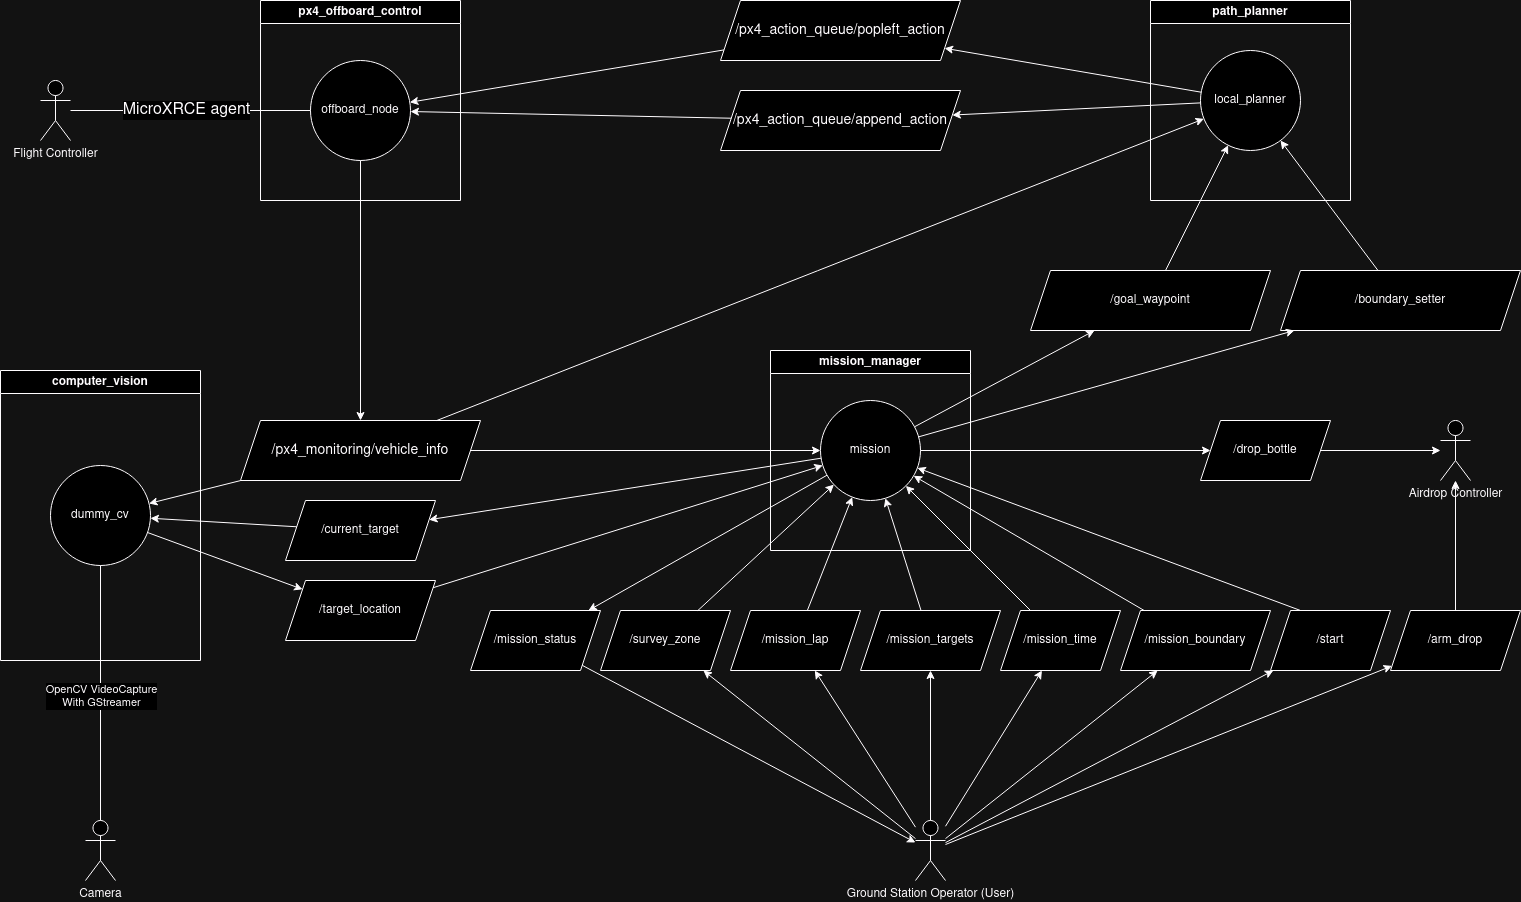

The diagram above was exported from draw.io. Its source (the exported page's mxGraphModel, read from the mxfile embedded in the PNG):
<mxGraphModel dx="1866" dy="1593" grid="1" gridSize="10" guides="1" tooltips="1" connect="1" arrows="1" fold="1" page="1" pageScale="1" pageWidth="850" pageHeight="1100" math="0" shadow="0">
  <root>
    <mxCell id="0" />
    <mxCell id="1" parent="0" />
    <mxCell id="GQmqvp50CLWctUA1ItKV-25" value="px4_offboard_control" style="swimlane;whiteSpace=wrap;html=1;" vertex="1" parent="1">
      <mxGeometry x="380" y="80" width="200" height="200" as="geometry" />
    </mxCell>
    <mxCell id="GQmqvp50CLWctUA1ItKV-22" value="offboard_node" style="ellipse;whiteSpace=wrap;html=1;aspect=fixed;" vertex="1" parent="GQmqvp50CLWctUA1ItKV-25">
      <mxGeometry x="50" y="60" width="100" height="100" as="geometry" />
    </mxCell>
    <mxCell id="GQmqvp50CLWctUA1ItKV-27" value="Flight Controller" style="shape=umlActor;verticalLabelPosition=bottom;verticalAlign=top;html=1;outlineConnect=0;" vertex="1" parent="1">
      <mxGeometry x="160" y="160" width="30" height="60" as="geometry" />
    </mxCell>
    <mxCell id="GQmqvp50CLWctUA1ItKV-28" value="" style="endArrow=none;html=1;rounded=0;" edge="1" parent="1" source="GQmqvp50CLWctUA1ItKV-27" target="GQmqvp50CLWctUA1ItKV-22">
      <mxGeometry width="50" height="50" relative="1" as="geometry">
        <mxPoint x="380" y="210" as="sourcePoint" />
        <mxPoint x="430" y="160" as="targetPoint" />
      </mxGeometry>
    </mxCell>
    <mxCell id="GQmqvp50CLWctUA1ItKV-29" value="&lt;font style=&quot;font-size: 16px;&quot;&gt;MicroXRCE agent&lt;/font&gt;" style="edgeLabel;html=1;align=center;verticalAlign=middle;resizable=0;points=[];" vertex="1" connectable="0" parent="GQmqvp50CLWctUA1ItKV-28">
      <mxGeometry x="-0.0375" y="1" relative="1" as="geometry">
        <mxPoint as="offset" />
      </mxGeometry>
    </mxCell>
    <mxCell id="GQmqvp50CLWctUA1ItKV-30" value="&lt;font style=&quot;font-size: 14px;&quot;&gt;/px4_monitoring/vehicle_info&lt;/font&gt;" style="shape=parallelogram;perimeter=parallelogramPerimeter;whiteSpace=wrap;html=1;fixedSize=1;" vertex="1" parent="1">
      <mxGeometry x="360" y="500" width="240" height="60" as="geometry" />
    </mxCell>
    <mxCell id="GQmqvp50CLWctUA1ItKV-31" value="" style="endArrow=classic;html=1;rounded=0;" edge="1" parent="1" source="GQmqvp50CLWctUA1ItKV-22" target="GQmqvp50CLWctUA1ItKV-30">
      <mxGeometry width="50" height="50" relative="1" as="geometry">
        <mxPoint x="710" y="390" as="sourcePoint" />
        <mxPoint x="760" y="340" as="targetPoint" />
      </mxGeometry>
    </mxCell>
    <mxCell id="GQmqvp50CLWctUA1ItKV-32" value="&lt;font style=&quot;font-size: 14px;&quot;&gt;/px4_action_queue/append_action&lt;/font&gt;" style="shape=parallelogram;perimeter=parallelogramPerimeter;whiteSpace=wrap;html=1;fixedSize=1;" vertex="1" parent="1">
      <mxGeometry x="840" y="170" width="240" height="60" as="geometry" />
    </mxCell>
    <mxCell id="GQmqvp50CLWctUA1ItKV-33" value="&lt;font style=&quot;font-size: 14px;&quot;&gt;/px4_action_queue/popleft_action&lt;/font&gt;" style="shape=parallelogram;perimeter=parallelogramPerimeter;whiteSpace=wrap;html=1;fixedSize=1;" vertex="1" parent="1">
      <mxGeometry x="840" y="80" width="240" height="60" as="geometry" />
    </mxCell>
    <mxCell id="GQmqvp50CLWctUA1ItKV-34" value="" style="endArrow=classic;html=1;rounded=0;" edge="1" parent="1" source="GQmqvp50CLWctUA1ItKV-32" target="GQmqvp50CLWctUA1ItKV-22">
      <mxGeometry width="50" height="50" relative="1" as="geometry">
        <mxPoint x="710" y="390" as="sourcePoint" />
        <mxPoint x="760" y="340" as="targetPoint" />
      </mxGeometry>
    </mxCell>
    <mxCell id="GQmqvp50CLWctUA1ItKV-35" value="" style="endArrow=classic;html=1;rounded=0;" edge="1" parent="1" source="GQmqvp50CLWctUA1ItKV-33" target="GQmqvp50CLWctUA1ItKV-22">
      <mxGeometry width="50" height="50" relative="1" as="geometry">
        <mxPoint x="626" y="330" as="sourcePoint" />
        <mxPoint x="616" y="250" as="targetPoint" />
      </mxGeometry>
    </mxCell>
    <mxCell id="GQmqvp50CLWctUA1ItKV-36" value="path_planner" style="swimlane;whiteSpace=wrap;html=1;" vertex="1" parent="1">
      <mxGeometry x="1270" y="80" width="200" height="200" as="geometry" />
    </mxCell>
    <mxCell id="GQmqvp50CLWctUA1ItKV-37" value="local_planner" style="ellipse;whiteSpace=wrap;html=1;aspect=fixed;" vertex="1" parent="GQmqvp50CLWctUA1ItKV-36">
      <mxGeometry x="50" y="50" width="100" height="100" as="geometry" />
    </mxCell>
    <mxCell id="GQmqvp50CLWctUA1ItKV-38" value="" style="endArrow=classic;html=1;rounded=0;" edge="1" parent="1" source="GQmqvp50CLWctUA1ItKV-30" target="GQmqvp50CLWctUA1ItKV-37">
      <mxGeometry width="50" height="50" relative="1" as="geometry">
        <mxPoint x="360" y="430" as="sourcePoint" />
        <mxPoint x="520" y="586" as="targetPoint" />
      </mxGeometry>
    </mxCell>
    <mxCell id="GQmqvp50CLWctUA1ItKV-39" value="" style="endArrow=classic;html=1;rounded=0;" edge="1" parent="1" source="GQmqvp50CLWctUA1ItKV-37" target="GQmqvp50CLWctUA1ItKV-32">
      <mxGeometry width="50" height="50" relative="1" as="geometry">
        <mxPoint x="1050" y="536" as="sourcePoint" />
        <mxPoint x="1309" y="460" as="targetPoint" />
      </mxGeometry>
    </mxCell>
    <mxCell id="GQmqvp50CLWctUA1ItKV-40" value="" style="endArrow=classic;html=1;rounded=0;" edge="1" parent="1" source="GQmqvp50CLWctUA1ItKV-37" target="GQmqvp50CLWctUA1ItKV-33">
      <mxGeometry width="50" height="50" relative="1" as="geometry">
        <mxPoint x="1330" y="192" as="sourcePoint" />
        <mxPoint x="1082" y="205" as="targetPoint" />
      </mxGeometry>
    </mxCell>
    <mxCell id="GQmqvp50CLWctUA1ItKV-41" value="/goal_waypoint" style="shape=parallelogram;perimeter=parallelogramPerimeter;whiteSpace=wrap;html=1;fixedSize=1;" vertex="1" parent="1">
      <mxGeometry x="1150" y="350" width="240" height="60" as="geometry" />
    </mxCell>
    <mxCell id="GQmqvp50CLWctUA1ItKV-42" value="/boundary_setter" style="shape=parallelogram;perimeter=parallelogramPerimeter;whiteSpace=wrap;html=1;fixedSize=1;" vertex="1" parent="1">
      <mxGeometry x="1400" y="350" width="240" height="60" as="geometry" />
    </mxCell>
    <mxCell id="GQmqvp50CLWctUA1ItKV-43" value="" style="endArrow=classic;html=1;rounded=0;" edge="1" parent="1" source="GQmqvp50CLWctUA1ItKV-41" target="GQmqvp50CLWctUA1ItKV-37">
      <mxGeometry width="50" height="50" relative="1" as="geometry">
        <mxPoint x="1208" y="500" as="sourcePoint" />
        <mxPoint x="960" y="513" as="targetPoint" />
      </mxGeometry>
    </mxCell>
    <mxCell id="GQmqvp50CLWctUA1ItKV-44" value="" style="endArrow=classic;html=1;rounded=0;" edge="1" parent="1" source="GQmqvp50CLWctUA1ItKV-42" target="GQmqvp50CLWctUA1ItKV-37">
      <mxGeometry width="50" height="50" relative="1" as="geometry">
        <mxPoint x="1332" y="675" as="sourcePoint" />
        <mxPoint x="1395" y="550" as="targetPoint" />
      </mxGeometry>
    </mxCell>
    <mxCell id="GQmqvp50CLWctUA1ItKV-45" value="mission_manager" style="swimlane;whiteSpace=wrap;html=1;" vertex="1" parent="1">
      <mxGeometry x="890" y="430" width="200" height="200" as="geometry" />
    </mxCell>
    <mxCell id="GQmqvp50CLWctUA1ItKV-46" value="mission" style="ellipse;whiteSpace=wrap;html=1;aspect=fixed;" vertex="1" parent="GQmqvp50CLWctUA1ItKV-45">
      <mxGeometry x="50" y="50" width="100" height="100" as="geometry" />
    </mxCell>
    <mxCell id="GQmqvp50CLWctUA1ItKV-47" value="" style="endArrow=classic;html=1;rounded=0;" edge="1" parent="1" source="GQmqvp50CLWctUA1ItKV-46" target="GQmqvp50CLWctUA1ItKV-41">
      <mxGeometry width="50" height="50" relative="1" as="geometry">
        <mxPoint x="1060" y="655" as="sourcePoint" />
        <mxPoint x="1040" y="370" as="targetPoint" />
      </mxGeometry>
    </mxCell>
    <mxCell id="GQmqvp50CLWctUA1ItKV-48" value="" style="endArrow=classic;html=1;rounded=0;" edge="1" parent="1" source="GQmqvp50CLWctUA1ItKV-46" target="GQmqvp50CLWctUA1ItKV-42">
      <mxGeometry width="50" height="50" relative="1" as="geometry">
        <mxPoint x="1162" y="420" as="sourcePoint" />
        <mxPoint x="1350" y="580" as="targetPoint" />
      </mxGeometry>
    </mxCell>
    <mxCell id="GQmqvp50CLWctUA1ItKV-49" value="" style="endArrow=classic;html=1;rounded=0;" edge="1" parent="1" source="GQmqvp50CLWctUA1ItKV-30" target="GQmqvp50CLWctUA1ItKV-46">
      <mxGeometry width="50" height="50" relative="1" as="geometry">
        <mxPoint x="696" y="430" as="sourcePoint" />
        <mxPoint x="1333" y="207" as="targetPoint" />
      </mxGeometry>
    </mxCell>
    <mxCell id="GQmqvp50CLWctUA1ItKV-50" value="/mission_boundary" style="shape=parallelogram;perimeter=parallelogramPerimeter;whiteSpace=wrap;html=1;fixedSize=1;" vertex="1" parent="1">
      <mxGeometry x="1240" y="690" width="150" height="60" as="geometry" />
    </mxCell>
    <mxCell id="GQmqvp50CLWctUA1ItKV-51" value="/survey_zone" style="shape=parallelogram;perimeter=parallelogramPerimeter;whiteSpace=wrap;html=1;fixedSize=1;" vertex="1" parent="1">
      <mxGeometry x="720" y="690" width="130" height="60" as="geometry" />
    </mxCell>
    <mxCell id="GQmqvp50CLWctUA1ItKV-52" value="/mission_lap" style="shape=parallelogram;perimeter=parallelogramPerimeter;whiteSpace=wrap;html=1;fixedSize=1;" vertex="1" parent="1">
      <mxGeometry x="850" y="690" width="130" height="60" as="geometry" />
    </mxCell>
    <mxCell id="GQmqvp50CLWctUA1ItKV-53" value="" style="endArrow=none;html=1;rounded=0;startArrow=classic;startFill=1;endFill=0;" edge="1" parent="1" source="GQmqvp50CLWctUA1ItKV-46" target="GQmqvp50CLWctUA1ItKV-52">
      <mxGeometry width="50" height="50" relative="1" as="geometry">
        <mxPoint x="1060" y="606" as="sourcePoint" />
        <mxPoint x="1240" y="510" as="targetPoint" />
      </mxGeometry>
    </mxCell>
    <mxCell id="GQmqvp50CLWctUA1ItKV-54" value="" style="endArrow=none;html=1;rounded=0;startArrow=classic;startFill=1;endFill=0;" edge="1" parent="1" source="GQmqvp50CLWctUA1ItKV-46" target="GQmqvp50CLWctUA1ItKV-51">
      <mxGeometry width="50" height="50" relative="1" as="geometry">
        <mxPoint x="1038" y="573" as="sourcePoint" />
        <mxPoint x="1185" y="700" as="targetPoint" />
      </mxGeometry>
    </mxCell>
    <mxCell id="GQmqvp50CLWctUA1ItKV-55" value="" style="endArrow=classic;html=1;rounded=0;" edge="1" parent="1" source="GQmqvp50CLWctUA1ItKV-50" target="GQmqvp50CLWctUA1ItKV-46">
      <mxGeometry width="50" height="50" relative="1" as="geometry">
        <mxPoint x="690" y="590" as="sourcePoint" />
        <mxPoint x="983" y="700" as="targetPoint" />
      </mxGeometry>
    </mxCell>
    <mxCell id="GQmqvp50CLWctUA1ItKV-56" value="/mission_targets" style="shape=parallelogram;perimeter=parallelogramPerimeter;whiteSpace=wrap;html=1;fixedSize=1;" vertex="1" parent="1">
      <mxGeometry x="980" y="690" width="140" height="60" as="geometry" />
    </mxCell>
    <mxCell id="GQmqvp50CLWctUA1ItKV-57" value="" style="endArrow=none;html=1;rounded=0;startArrow=classic;startFill=1;endFill=0;" edge="1" parent="1" source="GQmqvp50CLWctUA1ItKV-46" target="GQmqvp50CLWctUA1ItKV-56">
      <mxGeometry width="50" height="50" relative="1" as="geometry">
        <mxPoint x="1038" y="573" as="sourcePoint" />
        <mxPoint x="1185" y="700" as="targetPoint" />
      </mxGeometry>
    </mxCell>
    <mxCell id="GQmqvp50CLWctUA1ItKV-58" value="/target_location" style="shape=parallelogram;perimeter=parallelogramPerimeter;whiteSpace=wrap;html=1;fixedSize=1;" vertex="1" parent="1">
      <mxGeometry x="405" y="660" width="150" height="60" as="geometry" />
    </mxCell>
    <mxCell id="GQmqvp50CLWctUA1ItKV-59" value="" style="endArrow=classic;html=1;rounded=0;" edge="1" parent="1" source="GQmqvp50CLWctUA1ItKV-58" target="GQmqvp50CLWctUA1ItKV-46">
      <mxGeometry width="50" height="50" relative="1" as="geometry">
        <mxPoint x="781" y="700" as="sourcePoint" />
        <mxPoint x="960" y="570" as="targetPoint" />
      </mxGeometry>
    </mxCell>
    <mxCell id="GQmqvp50CLWctUA1ItKV-60" value="/mission_time" style="shape=parallelogram;perimeter=parallelogramPerimeter;whiteSpace=wrap;html=1;fixedSize=1;" vertex="1" parent="1">
      <mxGeometry x="1120" y="690" width="120" height="60" as="geometry" />
    </mxCell>
    <mxCell id="GQmqvp50CLWctUA1ItKV-61" value="" style="endArrow=none;html=1;rounded=0;startArrow=classic;startFill=1;endFill=0;" edge="1" parent="1" source="GQmqvp50CLWctUA1ItKV-46" target="GQmqvp50CLWctUA1ItKV-60">
      <mxGeometry width="50" height="50" relative="1" as="geometry">
        <mxPoint x="1046" y="559" as="sourcePoint" />
        <mxPoint x="1387" y="700" as="targetPoint" />
      </mxGeometry>
    </mxCell>
    <mxCell id="GQmqvp50CLWctUA1ItKV-62" value="/mission_status" style="shape=parallelogram;perimeter=parallelogramPerimeter;whiteSpace=wrap;html=1;fixedSize=1;" vertex="1" parent="1">
      <mxGeometry x="590" y="690" width="130" height="60" as="geometry" />
    </mxCell>
    <mxCell id="GQmqvp50CLWctUA1ItKV-63" value="" style="endArrow=classic;html=1;rounded=0;" edge="1" parent="1" source="GQmqvp50CLWctUA1ItKV-46" target="GQmqvp50CLWctUA1ItKV-62">
      <mxGeometry width="50" height="50" relative="1" as="geometry">
        <mxPoint x="1048" y="526" as="sourcePoint" />
        <mxPoint x="1424" y="420" as="targetPoint" />
      </mxGeometry>
    </mxCell>
    <mxCell id="GQmqvp50CLWctUA1ItKV-64" value="/current_target" style="shape=parallelogram;perimeter=parallelogramPerimeter;whiteSpace=wrap;html=1;fixedSize=1;" vertex="1" parent="1">
      <mxGeometry x="405" y="580" width="150" height="60" as="geometry" />
    </mxCell>
    <mxCell id="GQmqvp50CLWctUA1ItKV-67" value="" style="endArrow=classic;html=1;rounded=0;" edge="1" parent="1" source="GQmqvp50CLWctUA1ItKV-46" target="GQmqvp50CLWctUA1ItKV-64">
      <mxGeometry width="50" height="50" relative="1" as="geometry">
        <mxPoint x="800" y="570" as="sourcePoint" />
        <mxPoint x="953" y="557" as="targetPoint" />
      </mxGeometry>
    </mxCell>
    <mxCell id="GQmqvp50CLWctUA1ItKV-68" value="computer_vision" style="swimlane;whiteSpace=wrap;html=1;" vertex="1" parent="1">
      <mxGeometry x="120" y="450" width="200" height="290" as="geometry" />
    </mxCell>
    <mxCell id="GQmqvp50CLWctUA1ItKV-69" value="dummy_cv" style="ellipse;whiteSpace=wrap;html=1;aspect=fixed;" vertex="1" parent="GQmqvp50CLWctUA1ItKV-68">
      <mxGeometry x="50" y="95" width="100" height="100" as="geometry" />
    </mxCell>
    <mxCell id="GQmqvp50CLWctUA1ItKV-70" value="" style="endArrow=classic;html=1;rounded=0;" edge="1" parent="1" source="GQmqvp50CLWctUA1ItKV-30" target="GQmqvp50CLWctUA1ItKV-69">
      <mxGeometry width="50" height="50" relative="1" as="geometry">
        <mxPoint x="430" y="1002" as="sourcePoint" />
        <mxPoint x="1197" y="700" as="targetPoint" />
      </mxGeometry>
    </mxCell>
    <mxCell id="GQmqvp50CLWctUA1ItKV-71" value="" style="endArrow=classic;html=1;rounded=0;" edge="1" parent="1" source="GQmqvp50CLWctUA1ItKV-64" target="GQmqvp50CLWctUA1ItKV-69">
      <mxGeometry width="50" height="50" relative="1" as="geometry">
        <mxPoint x="370" y="570" as="sourcePoint" />
        <mxPoint x="279" y="593" as="targetPoint" />
      </mxGeometry>
    </mxCell>
    <mxCell id="GQmqvp50CLWctUA1ItKV-72" value="" style="endArrow=classic;html=1;rounded=0;" edge="1" parent="1" source="GQmqvp50CLWctUA1ItKV-69" target="GQmqvp50CLWctUA1ItKV-58">
      <mxGeometry width="50" height="50" relative="1" as="geometry">
        <mxPoint x="472" y="625" as="sourcePoint" />
        <mxPoint x="280" y="609" as="targetPoint" />
      </mxGeometry>
    </mxCell>
    <mxCell id="GQmqvp50CLWctUA1ItKV-73" value="Camera" style="shape=umlActor;verticalLabelPosition=bottom;verticalAlign=top;html=1;outlineConnect=0;" vertex="1" parent="1">
      <mxGeometry x="205" y="900" width="30" height="60" as="geometry" />
    </mxCell>
    <mxCell id="GQmqvp50CLWctUA1ItKV-74" value="" style="endArrow=none;html=1;rounded=0;" edge="1" parent="1" source="GQmqvp50CLWctUA1ItKV-69" target="GQmqvp50CLWctUA1ItKV-73">
      <mxGeometry width="50" height="50" relative="1" as="geometry">
        <mxPoint x="270" y="850" as="sourcePoint" />
        <mxPoint x="200" y="830" as="targetPoint" />
      </mxGeometry>
    </mxCell>
    <mxCell id="GQmqvp50CLWctUA1ItKV-75" value="&lt;div&gt;OpenCV VideoCapture&lt;/div&gt;&lt;div&gt;With GStreamer&lt;br&gt;&lt;/div&gt;" style="edgeLabel;html=1;align=center;verticalAlign=middle;resizable=0;points=[];" vertex="1" connectable="0" parent="GQmqvp50CLWctUA1ItKV-74">
      <mxGeometry x="-0.0375" y="1" relative="1" as="geometry">
        <mxPoint x="-1" y="7" as="offset" />
      </mxGeometry>
    </mxCell>
    <mxCell id="GQmqvp50CLWctUA1ItKV-76" value="/drop_bottle" style="shape=parallelogram;perimeter=parallelogramPerimeter;whiteSpace=wrap;html=1;fixedSize=1;" vertex="1" parent="1">
      <mxGeometry x="1320" y="500" width="130" height="60" as="geometry" />
    </mxCell>
    <mxCell id="GQmqvp50CLWctUA1ItKV-77" value="/start" style="shape=parallelogram;perimeter=parallelogramPerimeter;whiteSpace=wrap;html=1;fixedSize=1;" vertex="1" parent="1">
      <mxGeometry x="1390" y="690" width="120" height="60" as="geometry" />
    </mxCell>
    <mxCell id="GQmqvp50CLWctUA1ItKV-78" value="" style="endArrow=none;html=1;rounded=0;startArrow=classic;startFill=1;endFill=0;entryX=0.25;entryY=0;entryDx=0;entryDy=0;" edge="1" parent="1" source="GQmqvp50CLWctUA1ItKV-46" target="GQmqvp50CLWctUA1ItKV-77">
      <mxGeometry width="50" height="50" relative="1" as="geometry">
        <mxPoint x="1037" y="574" as="sourcePoint" />
        <mxPoint x="1177" y="700" as="targetPoint" />
      </mxGeometry>
    </mxCell>
    <mxCell id="GQmqvp50CLWctUA1ItKV-79" value="" style="endArrow=classic;html=1;rounded=0;" edge="1" parent="1" source="GQmqvp50CLWctUA1ItKV-46" target="GQmqvp50CLWctUA1ItKV-76">
      <mxGeometry width="50" height="50" relative="1" as="geometry">
        <mxPoint x="1050" y="540" as="sourcePoint" />
        <mxPoint x="1430" y="540" as="targetPoint" />
      </mxGeometry>
    </mxCell>
    <mxCell id="GQmqvp50CLWctUA1ItKV-80" value="Airdrop Controller" style="shape=umlActor;verticalLabelPosition=bottom;verticalAlign=top;html=1;outlineConnect=0;" vertex="1" parent="1">
      <mxGeometry x="1560" y="500" width="30" height="60" as="geometry" />
    </mxCell>
    <mxCell id="GQmqvp50CLWctUA1ItKV-81" value="" style="endArrow=classic;html=1;rounded=0;" edge="1" parent="1" source="GQmqvp50CLWctUA1ItKV-76" target="GQmqvp50CLWctUA1ItKV-80">
      <mxGeometry width="50" height="50" relative="1" as="geometry">
        <mxPoint x="1050" y="540" as="sourcePoint" />
        <mxPoint x="1340" y="540" as="targetPoint" />
      </mxGeometry>
    </mxCell>
    <mxCell id="GQmqvp50CLWctUA1ItKV-83" value="/arm_drop" style="shape=parallelogram;perimeter=parallelogramPerimeter;whiteSpace=wrap;html=1;fixedSize=1;" vertex="1" parent="1">
      <mxGeometry x="1510" y="690" width="130" height="60" as="geometry" />
    </mxCell>
    <mxCell id="GQmqvp50CLWctUA1ItKV-86" value="" style="endArrow=classic;html=1;rounded=0;" edge="1" parent="1" source="GQmqvp50CLWctUA1ItKV-83" target="GQmqvp50CLWctUA1ItKV-80">
      <mxGeometry width="50" height="50" relative="1" as="geometry">
        <mxPoint x="1450" y="540" as="sourcePoint" />
        <mxPoint x="1600" y="540" as="targetPoint" />
      </mxGeometry>
    </mxCell>
    <mxCell id="GQmqvp50CLWctUA1ItKV-87" value="Ground Station Operator (User)" style="shape=umlActor;verticalLabelPosition=bottom;verticalAlign=top;html=1;outlineConnect=0;" vertex="1" parent="1">
      <mxGeometry x="1035" y="900" width="30" height="60" as="geometry" />
    </mxCell>
    <mxCell id="GQmqvp50CLWctUA1ItKV-88" value="" style="endArrow=classic;html=1;rounded=0;" edge="1" parent="1" source="GQmqvp50CLWctUA1ItKV-87" target="GQmqvp50CLWctUA1ItKV-83">
      <mxGeometry width="50" height="50" relative="1" as="geometry">
        <mxPoint x="1585" y="700" as="sourcePoint" />
        <mxPoint x="1585" y="570" as="targetPoint" />
      </mxGeometry>
    </mxCell>
    <mxCell id="GQmqvp50CLWctUA1ItKV-89" value="" style="endArrow=classic;html=1;rounded=0;" edge="1" parent="1" source="GQmqvp50CLWctUA1ItKV-87" target="GQmqvp50CLWctUA1ItKV-50">
      <mxGeometry width="50" height="50" relative="1" as="geometry">
        <mxPoint x="1040" y="934" as="sourcePoint" />
        <mxPoint x="1522" y="754" as="targetPoint" />
      </mxGeometry>
    </mxCell>
    <mxCell id="GQmqvp50CLWctUA1ItKV-90" value="" style="endArrow=classic;html=1;rounded=0;" edge="1" parent="1" source="GQmqvp50CLWctUA1ItKV-87" target="GQmqvp50CLWctUA1ItKV-77">
      <mxGeometry width="50" height="50" relative="1" as="geometry">
        <mxPoint x="1040" y="933" as="sourcePoint" />
        <mxPoint x="1385" y="760" as="targetPoint" />
      </mxGeometry>
    </mxCell>
    <mxCell id="GQmqvp50CLWctUA1ItKV-91" value="" style="endArrow=classic;html=1;rounded=0;" edge="1" parent="1" source="GQmqvp50CLWctUA1ItKV-87" target="GQmqvp50CLWctUA1ItKV-60">
      <mxGeometry width="50" height="50" relative="1" as="geometry">
        <mxPoint x="1040" y="929" as="sourcePoint" />
        <mxPoint x="1269" y="760" as="targetPoint" />
      </mxGeometry>
    </mxCell>
    <mxCell id="GQmqvp50CLWctUA1ItKV-92" value="" style="endArrow=classic;html=1;rounded=0;" edge="1" parent="1" source="GQmqvp50CLWctUA1ItKV-87" target="GQmqvp50CLWctUA1ItKV-56">
      <mxGeometry width="50" height="50" relative="1" as="geometry">
        <mxPoint x="1040" y="921" as="sourcePoint" />
        <mxPoint x="1166" y="760" as="targetPoint" />
      </mxGeometry>
    </mxCell>
    <mxCell id="GQmqvp50CLWctUA1ItKV-93" value="" style="endArrow=classic;html=1;rounded=0;" edge="1" parent="1" source="GQmqvp50CLWctUA1ItKV-87" target="GQmqvp50CLWctUA1ItKV-52">
      <mxGeometry width="50" height="50" relative="1" as="geometry">
        <mxPoint x="1030" y="910" as="sourcePoint" />
        <mxPoint x="1055" y="760" as="targetPoint" />
      </mxGeometry>
    </mxCell>
    <mxCell id="GQmqvp50CLWctUA1ItKV-94" value="" style="endArrow=classic;html=1;rounded=0;" edge="1" parent="1" source="GQmqvp50CLWctUA1ItKV-87" target="GQmqvp50CLWctUA1ItKV-51">
      <mxGeometry width="50" height="50" relative="1" as="geometry">
        <mxPoint x="1011" y="910" as="sourcePoint" />
        <mxPoint x="939" y="760" as="targetPoint" />
      </mxGeometry>
    </mxCell>
    <mxCell id="GQmqvp50CLWctUA1ItKV-95" value="" style="endArrow=classic;html=1;rounded=0;" edge="1" parent="1" source="GQmqvp50CLWctUA1ItKV-62" target="GQmqvp50CLWctUA1ItKV-87">
      <mxGeometry width="50" height="50" relative="1" as="geometry">
        <mxPoint x="1010" y="926" as="sourcePoint" />
        <mxPoint x="740" y="840" as="targetPoint" />
      </mxGeometry>
    </mxCell>
  </root>
</mxGraphModel>